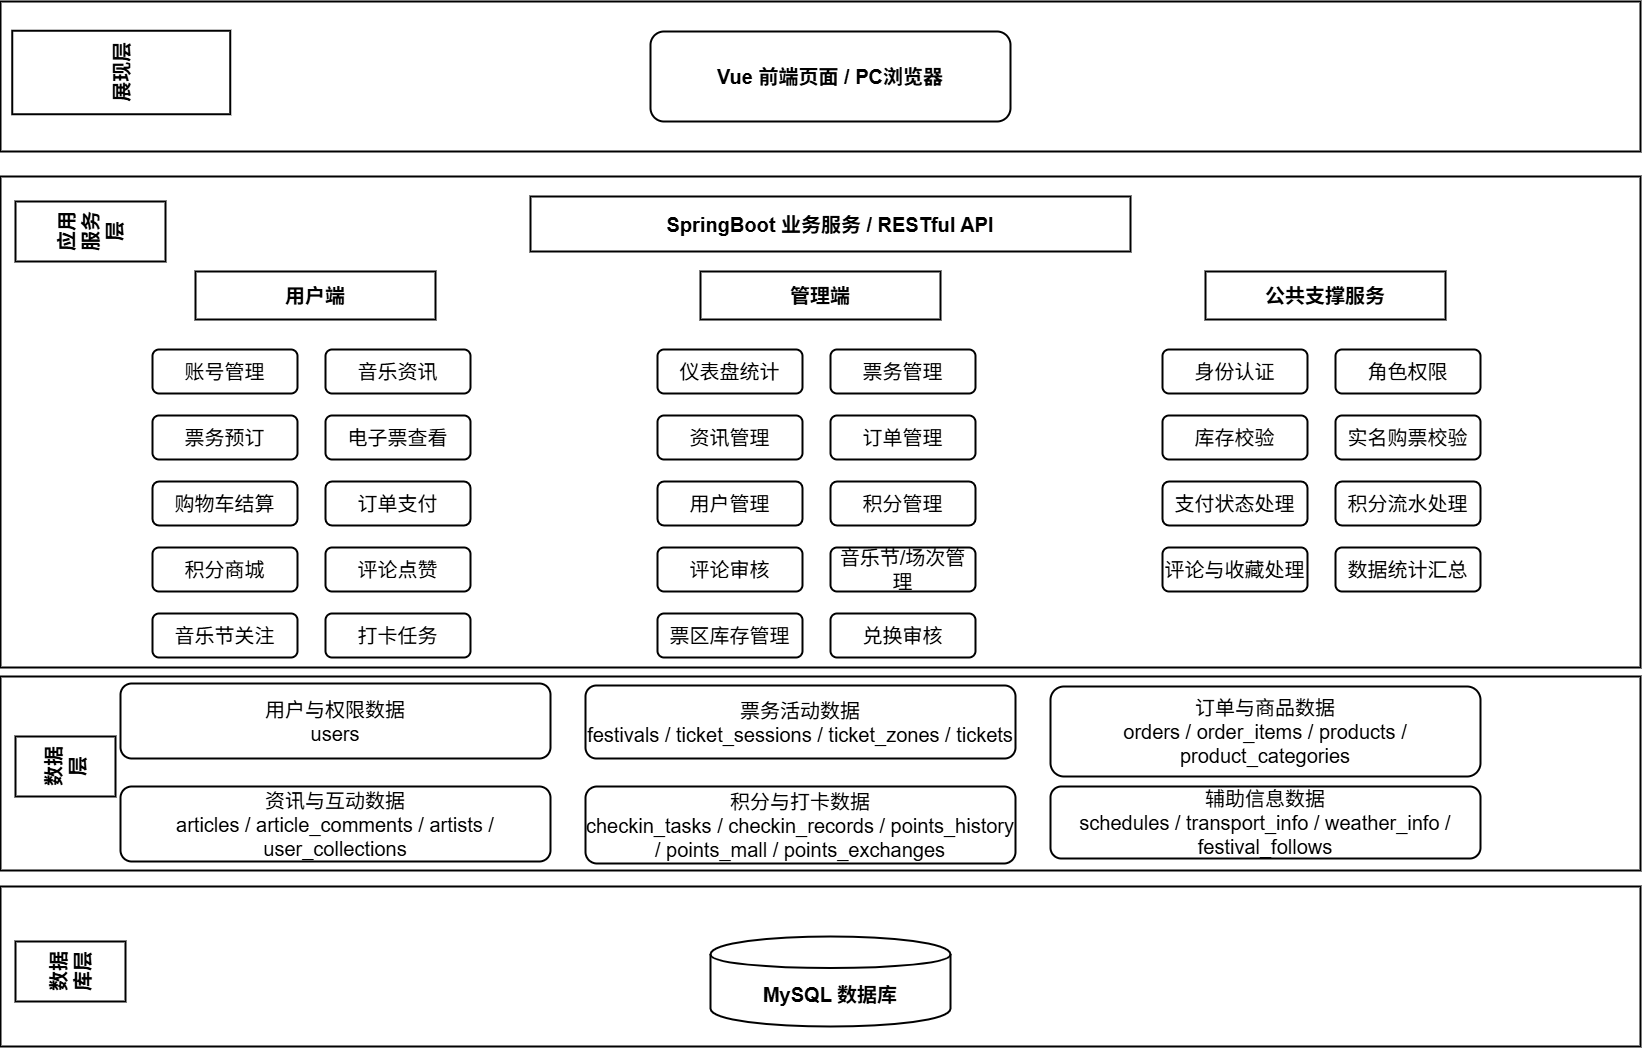

The diagram above was exported from draw.io. Its source (the exported page's mxGraphModel, read from the mxfile embedded in the PNG):
<mxGraphModel dx="2977" dy="1789" grid="0" gridSize="10" guides="1" tooltips="1" connect="1" arrows="1" fold="1" page="1" pageScale="1" pageWidth="1800" pageHeight="1120" math="0" shadow="0">
  <root>
    <mxCell id="0" />
    <mxCell id="1" parent="0" />
    <mxCell id="c1" parent="1" style="rounded=0;whiteSpace=wrap;html=1;fillColor=default;strokeColor=#000000;strokeWidth=2;fontSize=20;fontColor=#000000;" value="" vertex="1">
      <mxGeometry height="150" width="1640" x="80" y="30" as="geometry" />
    </mxCell>
    <mxCell id="l1" parent="1" style="text;html=1;whiteSpace=wrap;align=center;verticalAlign=middle;fontStyle=1;fontSize=20;rotation=270;strokeWidth=2;strokeColor=#000000;fontColor=#000000;fillColor=default;" value="展现层" vertex="1">
      <mxGeometry height="218" width="83.5" x="159" y="-8" as="geometry" />
    </mxCell>
    <mxCell id="top1" parent="1" style="rounded=1;whiteSpace=wrap;html=1;fillColor=default;strokeColor=#000000;strokeWidth=2;fontSize=20;fontStyle=1;fontColor=#000000;" value="Vue 前端页面 / PC浏览器" vertex="1">
      <mxGeometry height="90" width="360" x="730" y="60" as="geometry" />
    </mxCell>
    <mxCell id="c2" parent="1" style="rounded=0;whiteSpace=wrap;html=1;fillColor=default;strokeColor=#000000;strokeWidth=2;fontSize=20;fontColor=#000000;" value="" vertex="1">
      <mxGeometry height="491" width="1640" x="80" y="205" as="geometry" />
    </mxCell>
    <mxCell id="l2" parent="1" style="text;html=1;whiteSpace=wrap;align=center;verticalAlign=middle;fontStyle=1;fontSize=20;rotation=270;strokeWidth=2;strokeColor=#000000;fontColor=#000000;fillColor=default;" value="应用服务层" vertex="1">
      <mxGeometry height="150" width="60" x="140" y="185" as="geometry" />
    </mxCell>
    <mxCell id="bar2" parent="1" style="rounded=0;whiteSpace=wrap;html=1;fillColor=default;strokeColor=#000000;strokeWidth=2;fontSize=20;fontStyle=1;fontColor=#000000;" value="SpringBoot 业务服务 / RESTful API" vertex="1">
      <mxGeometry height="55" width="600" x="610" y="225" as="geometry" />
    </mxCell>
    <mxCell id="h_user" parent="1" style="rounded=0;whiteSpace=wrap;html=1;fillColor=default;strokeColor=#000000;strokeWidth=2;fontSize=20;fontStyle=1;fontColor=#000000;" value="用户端" vertex="1">
      <mxGeometry height="48" width="240" x="275" y="300" as="geometry" />
    </mxCell>
    <mxCell id="h_admin" parent="1" style="rounded=0;whiteSpace=wrap;html=1;fillColor=default;strokeColor=#000000;strokeWidth=2;fontSize=20;fontStyle=1;fontColor=#000000;" value="管理端" vertex="1">
      <mxGeometry height="48" width="240" x="780" y="300" as="geometry" />
    </mxCell>
    <mxCell id="h_common" parent="1" style="rounded=0;whiteSpace=wrap;html=1;fillColor=default;strokeColor=#000000;strokeWidth=2;fontSize=20;fontStyle=1;fontColor=#000000;" value="公共支撑服务" vertex="1">
      <mxGeometry height="48" width="240" x="1285" y="300" as="geometry" />
    </mxCell>
    <mxCell id="u_0" parent="1" style="rounded=1;whiteSpace=wrap;html=1;fillColor=default;strokeColor=#000000;strokeWidth=2;fontSize=20;fontColor=#000000;" value="账号管理" vertex="1">
      <mxGeometry height="44" width="145" x="232" y="378" as="geometry" />
    </mxCell>
    <mxCell id="u_1" parent="1" style="rounded=1;whiteSpace=wrap;html=1;fillColor=default;strokeColor=#000000;strokeWidth=2;fontSize=20;fontColor=#000000;" value="音乐资讯" vertex="1">
      <mxGeometry height="44" width="145" x="405" y="378" as="geometry" />
    </mxCell>
    <mxCell id="u_2" parent="1" style="rounded=1;whiteSpace=wrap;html=1;fillColor=default;strokeColor=#000000;strokeWidth=2;fontSize=20;fontColor=#000000;" value="票务预订" vertex="1">
      <mxGeometry height="44" width="145" x="232" y="444" as="geometry" />
    </mxCell>
    <mxCell id="u_3" parent="1" style="rounded=1;whiteSpace=wrap;html=1;fillColor=default;strokeColor=#000000;strokeWidth=2;fontSize=20;fontColor=#000000;" value="电子票查看" vertex="1">
      <mxGeometry height="44" width="145" x="405" y="444" as="geometry" />
    </mxCell>
    <mxCell id="u_4" parent="1" style="rounded=1;whiteSpace=wrap;html=1;fillColor=default;strokeColor=#000000;strokeWidth=2;fontSize=20;fontColor=#000000;" value="购物车结算" vertex="1">
      <mxGeometry height="44" width="145" x="232" y="510" as="geometry" />
    </mxCell>
    <mxCell id="u_5" parent="1" style="rounded=1;whiteSpace=wrap;html=1;fillColor=default;strokeColor=#000000;strokeWidth=2;fontSize=20;fontColor=#000000;" value="订单支付" vertex="1">
      <mxGeometry height="44" width="145" x="405" y="510" as="geometry" />
    </mxCell>
    <mxCell id="u_6" parent="1" style="rounded=1;whiteSpace=wrap;html=1;fillColor=default;strokeColor=#000000;strokeWidth=2;fontSize=20;fontColor=#000000;" value="积分商城" vertex="1">
      <mxGeometry height="44" width="145" x="232" y="576" as="geometry" />
    </mxCell>
    <mxCell id="u_7" parent="1" style="rounded=1;whiteSpace=wrap;html=1;fillColor=default;strokeColor=#000000;strokeWidth=2;fontSize=20;fontColor=#000000;" value="评论点赞" vertex="1">
      <mxGeometry height="44" width="145" x="405" y="576" as="geometry" />
    </mxCell>
    <mxCell id="u_8" parent="1" style="rounded=1;whiteSpace=wrap;html=1;fillColor=default;strokeColor=#000000;strokeWidth=2;fontSize=20;fontColor=#000000;" value="音乐节关注" vertex="1">
      <mxGeometry height="44" width="145" x="232" y="642" as="geometry" />
    </mxCell>
    <mxCell id="u_9" parent="1" style="rounded=1;whiteSpace=wrap;html=1;fillColor=default;strokeColor=#000000;strokeWidth=2;fontSize=20;fontColor=#000000;" value="打卡任务" vertex="1">
      <mxGeometry height="44" width="145" x="405" y="642" as="geometry" />
    </mxCell>
    <mxCell id="a_0" parent="1" style="rounded=1;whiteSpace=wrap;html=1;fillColor=default;strokeColor=#000000;strokeWidth=2;fontSize=20;fontColor=#000000;" value="仪表盘统计" vertex="1">
      <mxGeometry height="44" width="145" x="737" y="378" as="geometry" />
    </mxCell>
    <mxCell id="a_1" parent="1" style="rounded=1;whiteSpace=wrap;html=1;fillColor=default;strokeColor=#000000;strokeWidth=2;fontSize=20;fontColor=#000000;" value="票务管理" vertex="1">
      <mxGeometry height="44" width="145" x="910" y="378" as="geometry" />
    </mxCell>
    <mxCell id="a_2" parent="1" style="rounded=1;whiteSpace=wrap;html=1;fillColor=default;strokeColor=#000000;strokeWidth=2;fontSize=20;fontColor=#000000;" value="资讯管理" vertex="1">
      <mxGeometry height="44" width="145" x="737" y="444" as="geometry" />
    </mxCell>
    <mxCell id="a_3" parent="1" style="rounded=1;whiteSpace=wrap;html=1;fillColor=default;strokeColor=#000000;strokeWidth=2;fontSize=20;fontColor=#000000;" value="订单管理" vertex="1">
      <mxGeometry height="44" width="145" x="910" y="444" as="geometry" />
    </mxCell>
    <mxCell id="a_4" parent="1" style="rounded=1;whiteSpace=wrap;html=1;fillColor=default;strokeColor=#000000;strokeWidth=2;fontSize=20;fontColor=#000000;" value="用户管理" vertex="1">
      <mxGeometry height="44" width="145" x="737" y="510" as="geometry" />
    </mxCell>
    <mxCell id="a_5" parent="1" style="rounded=1;whiteSpace=wrap;html=1;fillColor=default;strokeColor=#000000;strokeWidth=2;fontSize=20;fontColor=#000000;" value="积分管理" vertex="1">
      <mxGeometry height="44" width="145" x="910" y="510" as="geometry" />
    </mxCell>
    <mxCell id="a_6" parent="1" style="rounded=1;whiteSpace=wrap;html=1;fillColor=default;strokeColor=#000000;strokeWidth=2;fontSize=20;fontColor=#000000;" value="评论审核" vertex="1">
      <mxGeometry height="44" width="145" x="737" y="576" as="geometry" />
    </mxCell>
    <mxCell id="a_7" parent="1" style="rounded=1;whiteSpace=wrap;html=1;fillColor=default;strokeColor=#000000;strokeWidth=2;fontSize=20;fontColor=#000000;" value="音乐节/场次管理" vertex="1">
      <mxGeometry height="44" width="145" x="910" y="576" as="geometry" />
    </mxCell>
    <mxCell id="a_8" parent="1" style="rounded=1;whiteSpace=wrap;html=1;fillColor=default;strokeColor=#000000;strokeWidth=2;fontSize=20;fontColor=#000000;" value="票区库存管理" vertex="1">
      <mxGeometry height="44" width="145" x="737" y="642" as="geometry" />
    </mxCell>
    <mxCell id="a_9" parent="1" style="rounded=1;whiteSpace=wrap;html=1;fillColor=default;strokeColor=#000000;strokeWidth=2;fontSize=20;fontColor=#000000;" value="兑换审核" vertex="1">
      <mxGeometry height="44" width="145" x="910" y="642" as="geometry" />
    </mxCell>
    <mxCell id="s_0" parent="1" style="rounded=1;whiteSpace=wrap;html=1;fillColor=default;strokeColor=#000000;strokeWidth=2;fontSize=20;fontColor=#000000;" value="身份认证" vertex="1">
      <mxGeometry height="44" width="145" x="1242" y="378" as="geometry" />
    </mxCell>
    <mxCell id="s_1" parent="1" style="rounded=1;whiteSpace=wrap;html=1;fillColor=default;strokeColor=#000000;strokeWidth=2;fontSize=20;fontColor=#000000;" value="角色权限" vertex="1">
      <mxGeometry height="44" width="145" x="1415" y="378" as="geometry" />
    </mxCell>
    <mxCell id="s_2" parent="1" style="rounded=1;whiteSpace=wrap;html=1;fillColor=default;strokeColor=#000000;strokeWidth=2;fontSize=20;fontColor=#000000;" value="库存校验" vertex="1">
      <mxGeometry height="44" width="145" x="1242" y="444" as="geometry" />
    </mxCell>
    <mxCell id="s_3" parent="1" style="rounded=1;whiteSpace=wrap;html=1;fillColor=default;strokeColor=#000000;strokeWidth=2;fontSize=20;fontColor=#000000;" value="实名购票校验" vertex="1">
      <mxGeometry height="44" width="145" x="1415" y="444" as="geometry" />
    </mxCell>
    <mxCell id="s_4" parent="1" style="rounded=1;whiteSpace=wrap;html=1;fillColor=default;strokeColor=#000000;strokeWidth=2;fontSize=20;fontColor=#000000;" value="支付状态处理" vertex="1">
      <mxGeometry height="44" width="145" x="1242" y="510" as="geometry" />
    </mxCell>
    <mxCell id="s_5" parent="1" style="rounded=1;whiteSpace=wrap;html=1;fillColor=default;strokeColor=#000000;strokeWidth=2;fontSize=20;fontColor=#000000;" value="积分流水处理" vertex="1">
      <mxGeometry height="44" width="145" x="1415" y="510" as="geometry" />
    </mxCell>
    <mxCell id="s_6" parent="1" style="rounded=1;whiteSpace=wrap;html=1;fillColor=default;strokeColor=#000000;strokeWidth=2;fontSize=20;fontColor=#000000;" value="评论与收藏处理" vertex="1">
      <mxGeometry height="44" width="145" x="1242" y="576" as="geometry" />
    </mxCell>
    <mxCell id="s_7" parent="1" style="rounded=1;whiteSpace=wrap;html=1;fillColor=default;strokeColor=#000000;strokeWidth=2;fontSize=20;fontColor=#000000;" value="数据统计汇总" vertex="1">
      <mxGeometry height="44" width="145" x="1415" y="576" as="geometry" />
    </mxCell>
    <mxCell id="c3" parent="1" style="rounded=0;whiteSpace=wrap;html=1;fillColor=default;strokeColor=#000000;strokeWidth=2;fontSize=20;fontColor=#000000;" value="" vertex="1">
      <mxGeometry height="194" width="1640" x="80" y="705" as="geometry" />
    </mxCell>
    <mxCell id="l3" parent="1" style="text;html=1;whiteSpace=wrap;align=center;verticalAlign=middle;fontStyle=1;fontSize=20;rotation=270;strokeWidth=2;strokeColor=#000000;fontColor=#000000;fillColor=default;" value="数据层" vertex="1">
      <mxGeometry height="100" width="60" x="115" y="745" as="geometry" />
    </mxCell>
    <mxCell id="d_0" parent="1" style="rounded=1;whiteSpace=wrap;html=1;fillColor=default;strokeColor=#000000;strokeWidth=2;fontSize=20;fontColor=#000000;" value="用户与权限数据&lt;br&gt;users" vertex="1">
      <mxGeometry height="75" width="430" x="200" y="712" as="geometry" />
    </mxCell>
    <mxCell id="d_1" parent="1" style="rounded=1;whiteSpace=wrap;html=1;fillColor=default;strokeColor=#000000;strokeWidth=2;fontSize=20;fontColor=#000000;" value="票务活动数据&lt;br&gt;festivals / ticket_sessions / ticket_zones / tickets" vertex="1">
      <mxGeometry height="73" width="430" x="665" y="714" as="geometry" />
    </mxCell>
    <mxCell id="d_2" parent="1" style="rounded=1;whiteSpace=wrap;html=1;fillColor=default;strokeColor=#000000;strokeWidth=2;fontSize=20;fontColor=#000000;" value="订单与商品数据&lt;br&gt;orders / order_items / products / product_categories" vertex="1">
      <mxGeometry height="90" width="430" x="1130" y="715" as="geometry" />
    </mxCell>
    <mxCell id="d_3" parent="1" style="rounded=1;whiteSpace=wrap;html=1;fillColor=default;strokeColor=#000000;strokeWidth=2;fontSize=20;fontColor=#000000;" value="资讯与互动数据&lt;br&gt;articles / article_comments / artists / user_collections" vertex="1">
      <mxGeometry height="75" width="430" x="200" y="815" as="geometry" />
    </mxCell>
    <mxCell id="d_4" parent="1" style="rounded=1;whiteSpace=wrap;html=1;fillColor=default;strokeColor=#000000;strokeWidth=2;fontSize=20;fontColor=#000000;" value="积分与打卡数据&lt;br&gt;checkin_tasks / checkin_records / points_history / points_mall / points_exchanges" vertex="1">
      <mxGeometry height="77" width="430" x="665" y="815" as="geometry" />
    </mxCell>
    <mxCell id="d_5" parent="1" style="rounded=1;whiteSpace=wrap;html=1;fillColor=default;strokeColor=#000000;strokeWidth=2;fontSize=20;fontColor=#000000;" value="辅助信息数据&lt;br&gt;schedules / transport_info / weather_info / festival_follows" vertex="1">
      <mxGeometry height="72" width="430" x="1130" y="815" as="geometry" />
    </mxCell>
    <mxCell id="c4" parent="1" style="rounded=0;whiteSpace=wrap;html=1;fillColor=default;strokeColor=#000000;strokeWidth=2;fontSize=20;fontColor=#000000;" value="" vertex="1">
      <mxGeometry height="160" width="1640" x="80" y="915" as="geometry" />
    </mxCell>
    <mxCell id="l4" parent="1" style="text;html=1;whiteSpace=wrap;align=center;verticalAlign=middle;fontStyle=1;fontSize=20;rotation=270;strokeWidth=2;strokeColor=#000000;fontColor=#000000;fillColor=default;" value="数据库层" vertex="1">
      <mxGeometry height="110" width="60" x="120" y="945" as="geometry" />
    </mxCell>
    <mxCell id="db1" parent="1" style="shape=cylinder;whiteSpace=wrap;html=1;boundedLbl=1;backgroundOutline=1;fillColor=default;strokeColor=#000000;strokeWidth=2;fontSize=20;fontStyle=1;fontColor=#000000;" value="MySQL 数据库" vertex="1">
      <mxGeometry height="90" width="240" x="790" y="965" as="geometry" />
    </mxCell>
  </root>
</mxGraphModel>